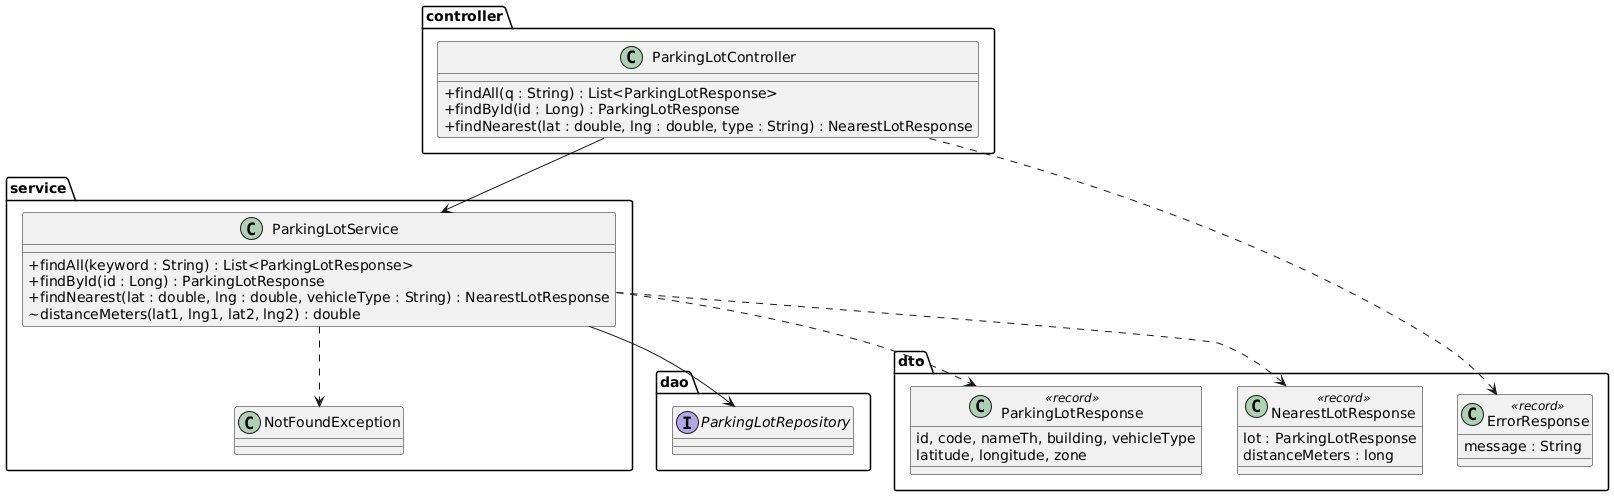

The diagram above was rendered by PlantUML. Its source (embedded in the PNG):
@startuml
skinparam classAttributeIconSize 0
package controller {
  class ParkingLotController {
    +findAll(q : String) : List<ParkingLotResponse>
    +findById(id : Long) : ParkingLotResponse
    +findNearest(lat : double, lng : double, type : String) : NearestLotResponse
  }
}
package service {
  class ParkingLotService {
    +findAll(keyword : String) : List<ParkingLotResponse>
    +findById(id : Long) : ParkingLotResponse
    +findNearest(lat : double, lng : double, vehicleType : String) : NearestLotResponse
    ~distanceMeters(lat1, lng1, lat2, lng2) : double
  }
  class NotFoundException
}
package dto {
class ParkingLotResponse <<record>> {
    id, code, nameTh, building, vehicleType
    latitude, longitude, zone
  }
  class NearestLotResponse <<record>> {
    lot : ParkingLotResponse
    distanceMeters : long
  }
  class ErrorResponse <<record>> {
    message : String
  }
}
package dao {
  interface ParkingLotRepository
}
ParkingLotController --> ParkingLotService
ParkingLotService --> ParkingLotRepository
ParkingLotService ..> ParkingLotResponse
ParkingLotService ..> NearestLotResponse
ParkingLotController ..> ErrorResponse
ParkingLotService ..> NotFoundException
@enduml